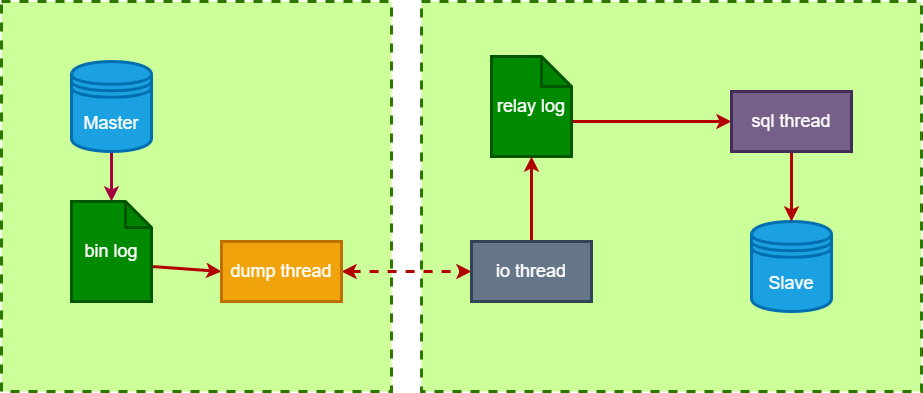

The diagram above was exported from draw.io. Its source (the exported page's mxGraphModel, read from the mxfile embedded in the PNG):
<mxGraphModel dx="1270" dy="919" grid="1" gridSize="10" guides="1" tooltips="1" connect="1" arrows="1" fold="1" page="1" pageScale="1" pageWidth="2339" pageHeight="3300" background="#ffffff" math="0" shadow="0">
  <root>
    <mxCell id="0" />
    <mxCell id="1" parent="0" />
    <mxCell id="19" value="" style="rounded=0;whiteSpace=wrap;html=1;strokeWidth=3;fillColor=#CCFF99;fontColor=#ffffff;strokeColor=#2D7600;dashed=1;fontSize=18;" vertex="1" parent="1">
      <mxGeometry x="900" y="230" width="500" height="390" as="geometry" />
    </mxCell>
    <mxCell id="17" value="" style="rounded=0;whiteSpace=wrap;html=1;strokeWidth=3;fillColor=#CCFF99;fontColor=#ffffff;strokeColor=#2D7600;dashed=1;fontSize=18;" vertex="1" parent="1">
      <mxGeometry x="480" y="230" width="390" height="390" as="geometry" />
    </mxCell>
    <mxCell id="16" style="edgeStyle=none;html=1;exitX=0.5;exitY=1;exitDx=0;exitDy=0;entryX=0.5;entryY=0;entryDx=0;entryDy=0;entryPerimeter=0;strokeWidth=3;fillColor=#d80073;strokeColor=#A50040;fontSize=18;" edge="1" parent="1" source="14" target="15">
      <mxGeometry relative="1" as="geometry" />
    </mxCell>
    <mxCell id="14" value="Master" style="shape=datastore;whiteSpace=wrap;html=1;strokeWidth=3;fillColor=#1ba1e2;fontColor=#ffffff;strokeColor=#006EAF;fontSize=18;" vertex="1" parent="1">
      <mxGeometry x="550" y="290" width="80" height="90" as="geometry" />
    </mxCell>
    <mxCell id="28" style="edgeStyle=none;html=1;exitX=0;exitY=0;exitDx=80;exitDy=65;exitPerimeter=0;entryX=0;entryY=0.5;entryDx=0;entryDy=0;strokeWidth=3;fontSize=18;fontColor=#FFFFFF;fillColor=#e51400;strokeColor=#B20000;startArrow=none;startFill=0;endArrow=classic;endFill=1;" edge="1" parent="1" source="15" target="18">
      <mxGeometry relative="1" as="geometry" />
    </mxCell>
    <mxCell id="15" value="bin log" style="shape=note;whiteSpace=wrap;html=1;backgroundOutline=1;darkOpacity=0.05;strokeWidth=3;fillColor=#008a00;fontColor=#ffffff;strokeColor=#005700;fontSize=18;size=26;" vertex="1" parent="1">
      <mxGeometry x="550" y="430" width="80" height="100" as="geometry" />
    </mxCell>
    <mxCell id="29" style="edgeStyle=none;html=1;exitX=1;exitY=0.5;exitDx=0;exitDy=0;entryX=0;entryY=0.5;entryDx=0;entryDy=0;strokeWidth=3;fontSize=18;fontColor=#FFFFFF;startArrow=classic;startFill=1;fillColor=#e51400;strokeColor=#B20000;dashed=1;" edge="1" parent="1" source="18" target="23">
      <mxGeometry relative="1" as="geometry" />
    </mxCell>
    <mxCell id="18" value="&lt;font color=&quot;#ffffff&quot; style=&quot;font-size: 18px;&quot;&gt;dump thread&lt;/font&gt;" style="rounded=0;whiteSpace=wrap;html=1;strokeWidth=3;fillColor=#f0a30a;fontColor=#000000;strokeColor=#BD7000;fontSize=18;" vertex="1" parent="1">
      <mxGeometry x="700" y="470" width="120" height="60" as="geometry" />
    </mxCell>
    <mxCell id="21" value="Slave" style="shape=datastore;whiteSpace=wrap;html=1;strokeWidth=3;fillColor=#1ba1e2;fontColor=#ffffff;strokeColor=#006EAF;fontSize=18;" vertex="1" parent="1">
      <mxGeometry x="1230" y="450" width="80" height="90" as="geometry" />
    </mxCell>
    <mxCell id="26" style="edgeStyle=none;html=1;exitX=0;exitY=0;exitDx=80;exitDy=65;exitPerimeter=0;strokeWidth=3;fontSize=18;fontColor=#FFFFFF;fillColor=#e51400;strokeColor=#B20000;" edge="1" parent="1" source="22" target="25">
      <mxGeometry relative="1" as="geometry" />
    </mxCell>
    <mxCell id="22" value="relay log" style="shape=note;whiteSpace=wrap;html=1;backgroundOutline=1;darkOpacity=0.05;strokeWidth=3;fillColor=#008a00;fontColor=#ffffff;strokeColor=#005700;fontSize=18;" vertex="1" parent="1">
      <mxGeometry x="970" y="285" width="80" height="100" as="geometry" />
    </mxCell>
    <mxCell id="24" style="edgeStyle=none;html=1;exitX=0.5;exitY=0;exitDx=0;exitDy=0;strokeWidth=3;fontSize=18;fontColor=#FFFFFF;fillColor=#e51400;strokeColor=#B20000;" edge="1" parent="1" source="23" target="22">
      <mxGeometry relative="1" as="geometry" />
    </mxCell>
    <mxCell id="23" value="&lt;font color=&quot;#ffffff&quot; style=&quot;font-size: 18px;&quot;&gt;io thread&lt;/font&gt;" style="rounded=0;whiteSpace=wrap;html=1;strokeWidth=3;fillColor=#647687;fontColor=#ffffff;strokeColor=#314354;fontSize=18;" vertex="1" parent="1">
      <mxGeometry x="950" y="470" width="120" height="60" as="geometry" />
    </mxCell>
    <mxCell id="27" style="edgeStyle=none;html=1;exitX=0.5;exitY=1;exitDx=0;exitDy=0;strokeWidth=3;fontSize=18;fontColor=#FFFFFF;fillColor=#e51400;strokeColor=#B20000;" edge="1" parent="1" source="25" target="21">
      <mxGeometry relative="1" as="geometry" />
    </mxCell>
    <mxCell id="25" value="&lt;font color=&quot;#ffffff&quot; style=&quot;font-size: 18px;&quot;&gt;sql thread&lt;/font&gt;" style="rounded=0;whiteSpace=wrap;html=1;strokeWidth=3;fillColor=#76608a;fontColor=#ffffff;strokeColor=#432D57;fontSize=18;" vertex="1" parent="1">
      <mxGeometry x="1210" y="320" width="120" height="60" as="geometry" />
    </mxCell>
  </root>
</mxGraphModel>